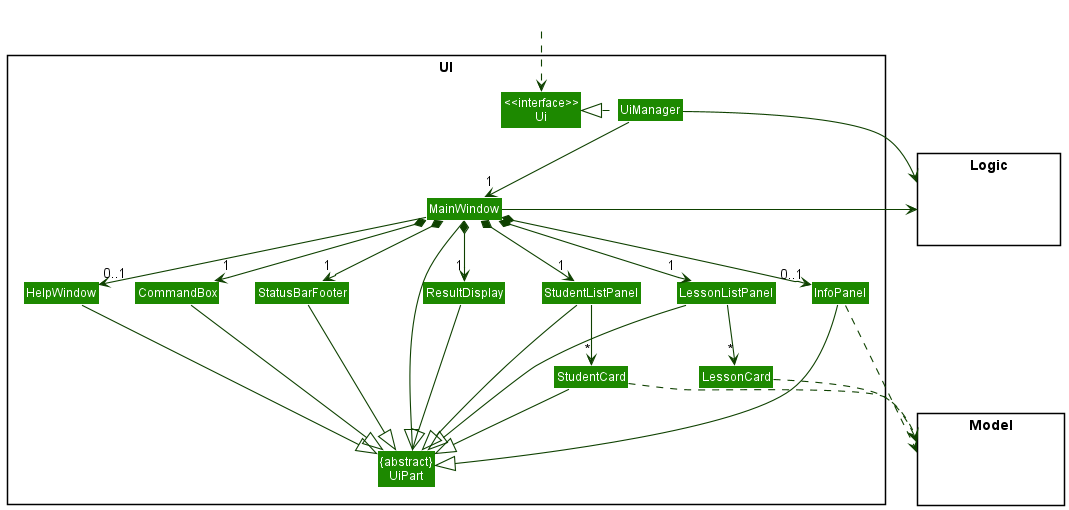

The diagram above was rendered by PlantUML. Its source (embedded in the PNG):
@startuml
!include style.puml
skinparam arrowThickness 1.1
skinparam arrowColor UI_COLOR_T4
skinparam classBackgroundColor UI_COLOR

package UI <<Rectangle>>{
Class "<<interface>>\nUi" as Ui
Class "{abstract}\nUiPart" as UiPart
Class UiManager
Class MainWindow
Class HelpWindow
Class ResultDisplay
Class StudentListPanel
Class StudentCard
Class LessonListPanel
Class LessonCard
Class StatusBarFooter
Class CommandBox
Class InfoPanel
}

package Model <<Rectangle>> {
Class HiddenModel #FFFFFF
}

package Logic <<Rectangle>> {
Class HiddenLogic #FFFFFF
}

Class HiddenOutside #FFFFFF
HiddenOutside ..> Ui

UiManager .left.|> Ui
UiManager -down-> "1" MainWindow
MainWindow *-down->  "1" CommandBox
MainWindow *-down-> "1" ResultDisplay
MainWindow *-down-> "1" StudentListPanel
MainWindow *-down-> "1" LessonListPanel
MainWindow *-down-> "1" StatusBarFooter
MainWindow --> "0..1" HelpWindow
MainWindow *-down-> "0..1" InfoPanel

StudentListPanel -down-> "*" StudentCard
LessonListPanel -down-> "*" LessonCard


MainWindow -left-|> UiPart

ResultDisplay --|> UiPart
CommandBox --|> UiPart
StudentListPanel --|> UiPart
LessonListPanel --|> UiPart
StudentCard --|> UiPart
StatusBarFooter --|> UiPart
HelpWindow --|> UiPart
InfoPanel --|> UiPart

StudentCard ..> Model
LessonCard ..> Model
InfoPanel ..> Model
UiManager -right-> Logic
MainWindow -left-> Logic

HelpWindow -[hidden]right- StatusBarFooter
StatusBarFooter -[hidden]right- ResultDisplay
ResultDisplay -[hidden]right- CommandBox
CommandBox -[hidden]right- InfoPanel
InfoPanel -[hidden]right- StudentListPanel
StudentListPanel -[hidden]right- LessonListPanel

MainWindow -[hidden]-|> UiPart
@enduml